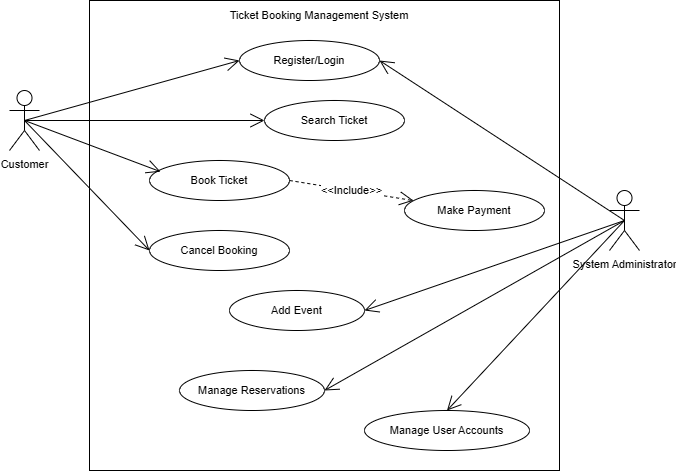

The diagram above was exported from draw.io. Its source (the exported page's mxGraphModel, read from the mxfile embedded in the PNG):
<mxGraphModel dx="890" dy="503" grid="1" gridSize="10" guides="1" tooltips="1" connect="1" arrows="1" fold="1" page="1" pageScale="1" pageWidth="850" pageHeight="1100" background="#FFFFFF" math="0" shadow="0">
  <root>
    <mxCell id="0" />
    <mxCell id="1" parent="0" />
    <mxCell id="nqDgRGJ8367OipgJKbPZ-2" parent="1" style="whiteSpace=wrap;html=1;aspect=fixed;fillColor=#FFFFFF;" value="" vertex="1">
      <mxGeometry height="470" width="470" x="180" y="40" as="geometry" />
    </mxCell>
    <mxCell id="nqDgRGJ8367OipgJKbPZ-3" parent="1" style="shape=umlActor;verticalLabelPosition=bottom;verticalAlign=top;html=1;" value="&lt;font style=&quot;font-size: 11px;&quot;&gt;Customer&lt;/font&gt;" vertex="1">
      <mxGeometry height="60" width="30" x="100" y="130" as="geometry" />
    </mxCell>
    <mxCell id="nqDgRGJ8367OipgJKbPZ-4" parent="1" style="shape=umlActor;verticalLabelPosition=bottom;verticalAlign=top;html=1;" value="&lt;font style=&quot;font-size: 11px;&quot;&gt;System Administrator&lt;/font&gt;" vertex="1">
      <mxGeometry height="60" width="30" x="700" y="230" as="geometry" />
    </mxCell>
    <mxCell id="nqDgRGJ8367OipgJKbPZ-5" parent="1" style="ellipse;whiteSpace=wrap;html=1;" value="&lt;font style=&quot;font-size: 11px;&quot;&gt;Register/Login&lt;/font&gt;" vertex="1">
      <mxGeometry height="40" width="140" x="330" y="80" as="geometry" />
    </mxCell>
    <mxCell id="nqDgRGJ8367OipgJKbPZ-7" edge="1" parent="1" source="nqDgRGJ8367OipgJKbPZ-3" style="endArrow=open;endFill=1;endSize=12;html=1;rounded=0;exitX=0.5;exitY=0.5;exitDx=0;exitDy=0;exitPerimeter=0;entryX=0;entryY=0.5;entryDx=0;entryDy=0;" target="nqDgRGJ8367OipgJKbPZ-5" value="">
      <mxGeometry relative="1" width="160" as="geometry">
        <mxPoint x="350" y="280" as="sourcePoint" />
        <mxPoint x="510" y="280" as="targetPoint" />
      </mxGeometry>
    </mxCell>
    <mxCell id="nqDgRGJ8367OipgJKbPZ-8" edge="1" parent="1" source="nqDgRGJ8367OipgJKbPZ-4" style="endArrow=open;endFill=1;endSize=12;html=1;rounded=0;exitX=0.5;exitY=0.5;exitDx=0;exitDy=0;exitPerimeter=0;entryX=1;entryY=0.5;entryDx=0;entryDy=0;" target="nqDgRGJ8367OipgJKbPZ-5" value="">
      <mxGeometry relative="1" width="160" as="geometry">
        <mxPoint x="350" y="280" as="sourcePoint" />
        <mxPoint x="510" y="280" as="targetPoint" />
      </mxGeometry>
    </mxCell>
    <mxCell id="nqDgRGJ8367OipgJKbPZ-9" parent="1" style="ellipse;whiteSpace=wrap;html=1;" value="&lt;font style=&quot;font-size: 11px;&quot;&gt;Search Ticket&lt;/font&gt;" vertex="1">
      <mxGeometry height="40" width="140" x="355" y="140" as="geometry" />
    </mxCell>
    <mxCell id="nqDgRGJ8367OipgJKbPZ-10" parent="1" style="ellipse;whiteSpace=wrap;html=1;" value="&lt;font style=&quot;font-size: 11px;&quot;&gt;Book Ticket&lt;/font&gt;" vertex="1">
      <mxGeometry height="40" width="140" x="240" y="200" as="geometry" />
    </mxCell>
    <mxCell id="nqDgRGJ8367OipgJKbPZ-11" parent="1" style="ellipse;whiteSpace=wrap;html=1;" value="&lt;font style=&quot;font-size: 11px;&quot;&gt;Cancel Booking&lt;/font&gt;" vertex="1">
      <mxGeometry height="40" width="140" x="240" y="270" as="geometry" />
    </mxCell>
    <mxCell id="nqDgRGJ8367OipgJKbPZ-14" parent="1" style="ellipse;whiteSpace=wrap;html=1;" value="&lt;font style=&quot;font-size: 11px;&quot;&gt;Make Payment&lt;/font&gt;" vertex="1">
      <mxGeometry height="40" width="140" x="495" y="230" as="geometry" />
    </mxCell>
    <mxCell id="nqDgRGJ8367OipgJKbPZ-15" parent="1" style="ellipse;whiteSpace=wrap;html=1;" value="&lt;font style=&quot;font-size: 11px;&quot;&gt;Add Event&lt;/font&gt;" vertex="1">
      <mxGeometry height="40" width="135" x="320" y="330" as="geometry" />
    </mxCell>
    <mxCell id="nqDgRGJ8367OipgJKbPZ-16" parent="1" style="ellipse;whiteSpace=wrap;html=1;" value="&lt;font style=&quot;font-size: 11px;&quot;&gt;Manage Reservations&lt;/font&gt;" vertex="1">
      <mxGeometry height="40" width="145" x="270" y="410" as="geometry" />
    </mxCell>
    <mxCell id="nqDgRGJ8367OipgJKbPZ-17" parent="1" style="ellipse;whiteSpace=wrap;html=1;" value="&lt;font style=&quot;font-size: 11px;&quot;&gt;Manage User Accounts&lt;/font&gt;" vertex="1">
      <mxGeometry height="40" width="165" x="455" y="450" as="geometry" />
    </mxCell>
    <mxCell id="nqDgRGJ8367OipgJKbPZ-18" edge="1" parent="1" source="nqDgRGJ8367OipgJKbPZ-3" style="endArrow=open;endFill=1;endSize=12;html=1;rounded=0;exitX=0.5;exitY=0.5;exitDx=0;exitDy=0;exitPerimeter=0;entryX=0;entryY=0.5;entryDx=0;entryDy=0;" target="nqDgRGJ8367OipgJKbPZ-9" value="">
      <mxGeometry relative="1" width="160" as="geometry">
        <mxPoint x="350" y="280" as="sourcePoint" />
        <mxPoint x="510" y="280" as="targetPoint" />
      </mxGeometry>
    </mxCell>
    <mxCell id="nqDgRGJ8367OipgJKbPZ-19" edge="1" parent="1" source="nqDgRGJ8367OipgJKbPZ-3" style="endArrow=open;endFill=1;endSize=12;html=1;rounded=0;exitX=0.5;exitY=0.5;exitDx=0;exitDy=0;exitPerimeter=0;entryX=0.079;entryY=0.28;entryDx=0;entryDy=0;entryPerimeter=0;" target="nqDgRGJ8367OipgJKbPZ-10" value="">
      <mxGeometry relative="1" width="160" as="geometry">
        <mxPoint x="350" y="280" as="sourcePoint" />
        <mxPoint x="510" y="280" as="targetPoint" />
      </mxGeometry>
    </mxCell>
    <mxCell id="nqDgRGJ8367OipgJKbPZ-20" edge="1" parent="1" source="nqDgRGJ8367OipgJKbPZ-3" style="endArrow=open;endFill=1;endSize=12;html=1;rounded=0;exitX=0.5;exitY=0.5;exitDx=0;exitDy=0;exitPerimeter=0;entryX=0;entryY=0.5;entryDx=0;entryDy=0;" target="nqDgRGJ8367OipgJKbPZ-11" value="">
      <mxGeometry relative="1" width="160" as="geometry">
        <mxPoint x="350" y="280" as="sourcePoint" />
        <mxPoint x="510" y="280" as="targetPoint" />
      </mxGeometry>
    </mxCell>
    <mxCell id="nqDgRGJ8367OipgJKbPZ-21" edge="1" parent="1" source="nqDgRGJ8367OipgJKbPZ-10" style="endArrow=open;endSize=12;dashed=1;html=1;rounded=0;exitX=1;exitY=0.5;exitDx=0;exitDy=0;" target="nqDgRGJ8367OipgJKbPZ-14" value="&amp;lt;&amp;lt;Include&amp;gt;&amp;gt;">
      <mxGeometry relative="1" width="160" as="geometry">
        <mxPoint x="350" y="280" as="sourcePoint" />
        <mxPoint x="510" y="280" as="targetPoint" />
      </mxGeometry>
    </mxCell>
    <mxCell id="nqDgRGJ8367OipgJKbPZ-22" edge="1" parent="1" source="nqDgRGJ8367OipgJKbPZ-4" style="endArrow=open;endFill=1;endSize=12;html=1;rounded=0;exitX=0.5;exitY=0.5;exitDx=0;exitDy=0;exitPerimeter=0;entryX=1;entryY=0.5;entryDx=0;entryDy=0;" target="nqDgRGJ8367OipgJKbPZ-15" value="">
      <mxGeometry relative="1" width="160" as="geometry">
        <mxPoint x="350" y="280" as="sourcePoint" />
        <mxPoint x="510" y="280" as="targetPoint" />
      </mxGeometry>
    </mxCell>
    <mxCell id="nqDgRGJ8367OipgJKbPZ-25" edge="1" parent="1" source="nqDgRGJ8367OipgJKbPZ-4" style="endArrow=open;endFill=1;endSize=12;html=1;rounded=0;exitX=0.5;exitY=0.5;exitDx=0;exitDy=0;exitPerimeter=0;entryX=1;entryY=0.5;entryDx=0;entryDy=0;" target="nqDgRGJ8367OipgJKbPZ-16" value="">
      <mxGeometry relative="1" width="160" as="geometry">
        <mxPoint x="350" y="280" as="sourcePoint" />
        <mxPoint x="510" y="280" as="targetPoint" />
      </mxGeometry>
    </mxCell>
    <mxCell id="nqDgRGJ8367OipgJKbPZ-26" edge="1" parent="1" source="nqDgRGJ8367OipgJKbPZ-4" style="endArrow=open;endFill=1;endSize=12;html=1;rounded=0;exitX=0.5;exitY=0.5;exitDx=0;exitDy=0;exitPerimeter=0;entryX=0.5;entryY=0;entryDx=0;entryDy=0;" target="nqDgRGJ8367OipgJKbPZ-17" value="">
      <mxGeometry relative="1" width="160" as="geometry">
        <mxPoint x="350" y="280" as="sourcePoint" />
        <mxPoint x="510" y="280" as="targetPoint" />
      </mxGeometry>
    </mxCell>
    <mxCell id="nqDgRGJ8367OipgJKbPZ-28" parent="1" style="text;html=1;whiteSpace=wrap;strokeColor=none;fillColor=none;align=center;verticalAlign=middle;rounded=0;" value="&lt;font style=&quot;font-size: 11px;&quot;&gt;Ticket Booking Management System&lt;/font&gt;" vertex="1">
      <mxGeometry height="30" width="280" x="270" y="40" as="geometry" />
    </mxCell>
  </root>
</mxGraphModel>